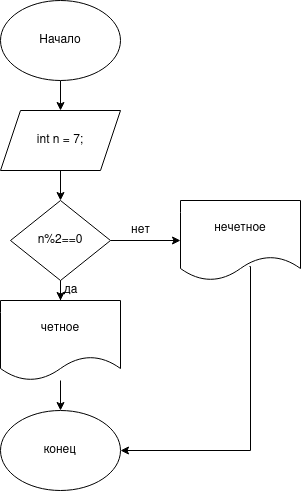

The diagram above was exported from draw.io. Its source (the exported page's mxGraphModel, read from the mxfile embedded in the PNG):
<mxGraphModel dx="808" dy="483" grid="1" gridSize="10" guides="1" tooltips="1" connect="1" arrows="1" fold="1" page="1" pageScale="1" pageWidth="850" pageHeight="1100" math="0" shadow="0">
  <root>
    <mxCell id="0" />
    <mxCell id="1" parent="0" />
    <mxCell id="0mJbquySWoFbWsh2rhrj-3" value="" style="edgeStyle=orthogonalEdgeStyle;rounded=0;orthogonalLoop=1;jettySize=auto;html=1;" edge="1" parent="1" source="0mJbquySWoFbWsh2rhrj-1" target="0mJbquySWoFbWsh2rhrj-2">
      <mxGeometry relative="1" as="geometry" />
    </mxCell>
    <mxCell id="0mJbquySWoFbWsh2rhrj-1" value="Начало" style="ellipse;whiteSpace=wrap;html=1;" vertex="1" parent="1">
      <mxGeometry x="300" y="10" width="120" height="80" as="geometry" />
    </mxCell>
    <mxCell id="0mJbquySWoFbWsh2rhrj-5" value="" style="edgeStyle=orthogonalEdgeStyle;rounded=0;orthogonalLoop=1;jettySize=auto;html=1;" edge="1" parent="1" source="0mJbquySWoFbWsh2rhrj-2" target="0mJbquySWoFbWsh2rhrj-4">
      <mxGeometry relative="1" as="geometry" />
    </mxCell>
    <mxCell id="0mJbquySWoFbWsh2rhrj-2" value="&lt;div&gt;int n = 7;&lt;/div&gt;" style="shape=parallelogram;perimeter=parallelogramPerimeter;whiteSpace=wrap;html=1;fixedSize=1;" vertex="1" parent="1">
      <mxGeometry x="300" y="120" width="120" height="60" as="geometry" />
    </mxCell>
    <mxCell id="0mJbquySWoFbWsh2rhrj-7" value="" style="edgeStyle=orthogonalEdgeStyle;rounded=0;orthogonalLoop=1;jettySize=auto;html=1;" edge="1" parent="1" source="0mJbquySWoFbWsh2rhrj-4">
      <mxGeometry relative="1" as="geometry">
        <mxPoint x="360" y="310" as="targetPoint" />
      </mxGeometry>
    </mxCell>
    <mxCell id="0mJbquySWoFbWsh2rhrj-17" value="" style="edgeStyle=orthogonalEdgeStyle;rounded=0;orthogonalLoop=1;jettySize=auto;html=1;" edge="1" parent="1" source="0mJbquySWoFbWsh2rhrj-4" target="0mJbquySWoFbWsh2rhrj-16">
      <mxGeometry relative="1" as="geometry" />
    </mxCell>
    <mxCell id="0mJbquySWoFbWsh2rhrj-4" value="n%2==0" style="rhombus;whiteSpace=wrap;html=1;" vertex="1" parent="1">
      <mxGeometry x="310" y="210" width="100" height="80" as="geometry" />
    </mxCell>
    <mxCell id="0mJbquySWoFbWsh2rhrj-20" value="" style="edgeStyle=orthogonalEdgeStyle;rounded=0;orthogonalLoop=1;jettySize=auto;html=1;" edge="1" parent="1" source="0mJbquySWoFbWsh2rhrj-8" target="0mJbquySWoFbWsh2rhrj-10">
      <mxGeometry relative="1" as="geometry" />
    </mxCell>
    <mxCell id="0mJbquySWoFbWsh2rhrj-8" value="четное" style="shape=document;whiteSpace=wrap;html=1;boundedLbl=1;" vertex="1" parent="1">
      <mxGeometry x="300" y="310" width="120" height="80" as="geometry" />
    </mxCell>
    <mxCell id="0mJbquySWoFbWsh2rhrj-10" value="конец" style="ellipse;whiteSpace=wrap;html=1;" vertex="1" parent="1">
      <mxGeometry x="300" y="420" width="120" height="80" as="geometry" />
    </mxCell>
    <mxCell id="0mJbquySWoFbWsh2rhrj-15" value="да" style="text;html=1;align=center;verticalAlign=middle;resizable=0;points=[];autosize=1;strokeColor=none;fillColor=none;" vertex="1" parent="1">
      <mxGeometry x="350" y="285" width="40" height="30" as="geometry" />
    </mxCell>
    <mxCell id="0mJbquySWoFbWsh2rhrj-19" style="edgeStyle=orthogonalEdgeStyle;rounded=0;orthogonalLoop=1;jettySize=auto;html=1;entryX=1;entryY=0.5;entryDx=0;entryDy=0;exitX=0.575;exitY=0.825;exitDx=0;exitDy=0;exitPerimeter=0;" edge="1" parent="1" source="0mJbquySWoFbWsh2rhrj-16" target="0mJbquySWoFbWsh2rhrj-10">
      <mxGeometry relative="1" as="geometry">
        <Array as="points">
          <mxPoint x="550" y="276" />
          <mxPoint x="550" y="460" />
        </Array>
      </mxGeometry>
    </mxCell>
    <mxCell id="0mJbquySWoFbWsh2rhrj-16" value="нечетное" style="shape=document;whiteSpace=wrap;html=1;boundedLbl=1;" vertex="1" parent="1">
      <mxGeometry x="480" y="210" width="120" height="80" as="geometry" />
    </mxCell>
    <mxCell id="0mJbquySWoFbWsh2rhrj-18" value="нет" style="text;html=1;align=center;verticalAlign=middle;resizable=0;points=[];autosize=1;strokeColor=none;fillColor=none;" vertex="1" parent="1">
      <mxGeometry x="420" y="225" width="40" height="30" as="geometry" />
    </mxCell>
  </root>
</mxGraphModel>